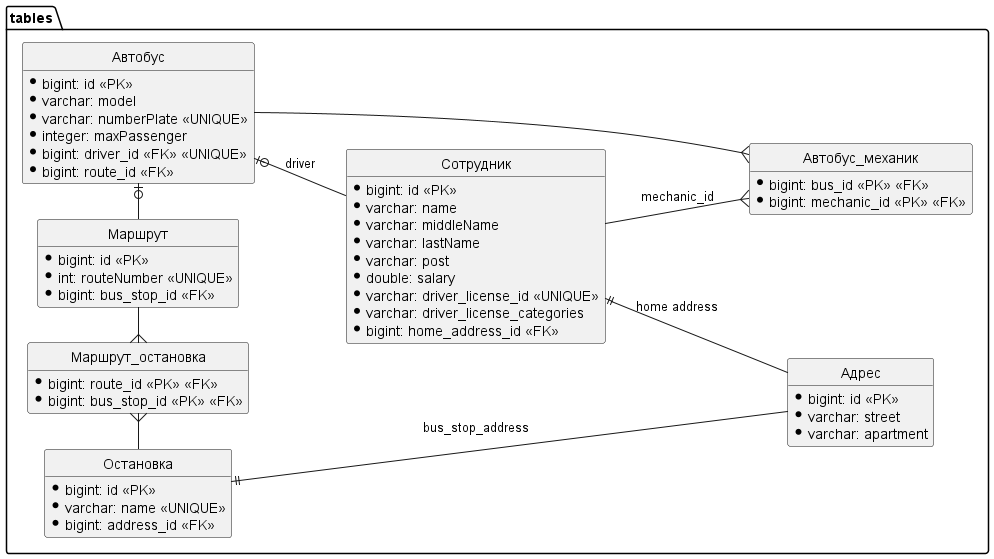

The diagram above was rendered by PlantUML. Its source (embedded in the PNG):
@startuml
'https://plantuml.com/class-diagram

'top to bottom direction
left to right direction


package tables {

    hide empty member
    hide circle



    entity "Адрес" as address {
        * bigint: id <<PK>>
        * varchar: street
        * varchar: apartment
    }

    entity "Автобус" as bus {
        * bigint: id <<PK>>
        * varchar: model
        * varchar: numberPlate <<UNIQUE>>
        * integer: maxPassenger
        * bigint: driver_id <<FK>> <<UNIQUE>>
        * bigint: route_id <<FK>>
    }

    entity "Сотрудник" as employee {
        * bigint: id <<PK>>
        * varchar: name
        * varchar: middleName
        * varchar: lastName
        * varchar: post
        * double: salary
        * varchar: driver_license_id <<UNIQUE>>
        * varchar: driver_license_categories
        * bigint: home_address_id <<FK>>
    }

    employee ||-- address: "home address"


    bus  |o-- employee: driver

    entity "Автобус_механик" as bus_mechanic {
        * bigint: bus_id <<PK>> <<FK>>
        * bigint: mechanic_id <<PK>> <<FK>>
    }

    bus_mechanic }-- bus
    employee --{ bus_mechanic: mechanic_id



    entity "Остановка" as busstop {
        * bigint: id <<PK>>
        * varchar: name <<UNIQUE>>
        * bigint: address_id <<FK>>
    }

    busstop ||- address: bus_stop_address

    entity "Маршрут" as route {
        * bigint: id <<PK>>
        * int: routeNumber <<UNIQUE>>
        * bigint: bus_stop_id <<FK>>
    }
    route  -o|  bus

    entity "Маршрут_остановка" as route_busstop {
        * bigint: route_id <<PK>> <<FK>>
        * bigint: bus_stop_id <<PK>> <<FK>>

    }
    route_busstop }- route
    busstop -{ route_busstop

}
@enduml